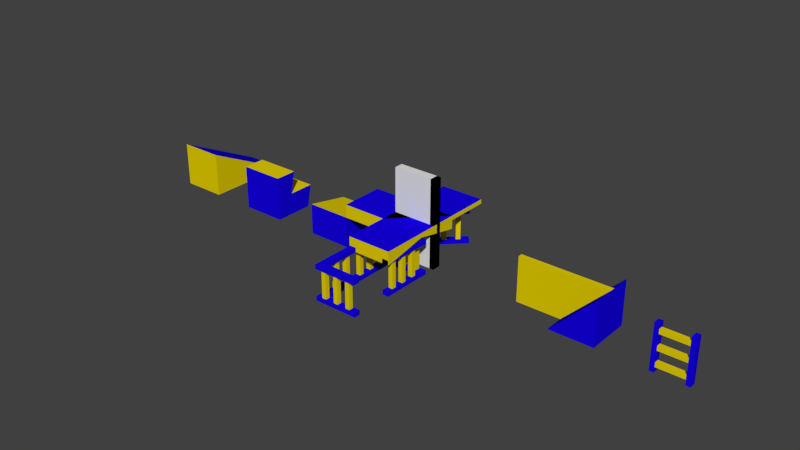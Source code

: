 # Source: SpaceShip.blend  (saved by Blender 2.78.5; exported with 4.5.12 LTS)
import bpy
from mathutils import Matrix  # noqa: F401  (used for matrix-valued properties, if any)

bpy.ops.wm.read_factory_settings(use_empty=True)
scene = bpy.context.scene
scene.name = 'Scene'

# ---- collections
col_collection_1 = bpy.data.collections.new('Collection 1'); scene.collection.children.link(col_collection_1)
col_collection_2 = bpy.data.collections.new('Collection 2'); scene.collection.children.link(col_collection_2)
col_collection_3 = bpy.data.collections.new('Collection 3'); scene.collection.children.link(col_collection_3)
col_collection_4 = bpy.data.collections.new('Collection 4'); scene.collection.children.link(col_collection_4)
col_collection_5 = bpy.data.collections.new('Collection 5'); scene.collection.children.link(col_collection_5)
col_collection_5.hide_render = True
col_collection_5.hide_viewport = True
col_collection_6 = bpy.data.collections.new('Collection 6'); scene.collection.children.link(col_collection_6)
col_collection_6.hide_render = True
col_collection_6.hide_viewport = True
col_collection_7 = bpy.data.collections.new('Collection 7'); scene.collection.children.link(col_collection_7)
col_collection_7.hide_render = True
col_collection_7.hide_viewport = True
col_collection_8 = bpy.data.collections.new('Collection 8'); scene.collection.children.link(col_collection_8)
col_collection_8.hide_render = True
col_collection_8.hide_viewport = True
col_collection_9 = bpy.data.collections.new('Collection 9'); scene.collection.children.link(col_collection_9)
col_collection_9.hide_render = True
col_collection_9.hide_viewport = True
col_collection_10 = bpy.data.collections.new('Collection 10'); scene.collection.children.link(col_collection_10)
col_collection_10.hide_render = True
col_collection_10.hide_viewport = True

# ---- materials (node trees are filled in below, after node groups)
mat_1 = bpy.data.materials.new('1')
mat_1.alpha_threshold = 0.0
mat_1.use_transparent_shadow = False
mat_1.diffuse_color = (0.00754, 0.0, 0.8, 1.0)
mat_1.roughness = 0.5
mat_1.line_color = (0.0, 0.0, 0.0, 1.0)
mat_2 = bpy.data.materials.new('2')
mat_2.alpha_threshold = 0.0
mat_2.use_transparent_shadow = False
mat_2.diffuse_color = (0.8, 0.6344, 0.0, 1.0)
mat_2.roughness = 0.5
mat_3 = bpy.data.materials.new('3')
mat_3.alpha_threshold = 0.0
mat_3.use_transparent_shadow = False
mat_3.diffuse_color = (0.8, 0.0, 0.5531, 1.0)
mat_3.roughness = 0.5

# ---- material node trees

# ---- world
world_world = bpy.data.worlds.new('World'); scene.world = world_world
world_world.color = (0.05088, 0.05088, 0.05088)
world_world.use_sun_shadow = False
world_world.sun_shadow_jitter_overblur = 0.0
world_world.cycles.sampling_method = 'MANUAL'

# ---- meshes
me_cube_003 = bpy.data.meshes.new('Cube.003')
me_cube_003.from_pydata([(0.5, 0.5, 0.4), (0.5, 0.5, 0.5), (0.5, -0.5, 0.2), (0.5, -0.5, 0.5), (-0.5, 0.5, 0.4), (-0.5, 0.5, 0.5), (-0.5, -0.5, 0.4), (-0.5, -0.5, 0.5)], [], [(0, 1, 3, 2), (2, 3, 7, 6), (6, 7, 5, 4), (4, 5, 1, 0), (2, 6, 4, 0), (7, 3, 1, 5)])
me_cube_003.polygons.foreach_set('material_index', [1, 1, 1, 1, 0, 0])
_uv = me_cube_003.uv_layers.new(name='UVMap')
_uv.uv.foreach_set('vector', [0.6033, 0.9961, 0.7035, 0.9961, 0.7035, 0.0, 0.4027, 0.0, 0.7025, 0.0, 1.0, 2.384e-07, 1.0, 1.0, 0.9008, 1.0, 0.1008, 1.0, 0.0, 1.0, 0.0, -7.451e-09, 0.1008, -7.451e-09, 0.2057, 1.0, 0.1065, 1.0, 0.1065, 5.96e-08, 0.404, 0.0, 0.0, 0.0, 0.0, 1.0, 1.0, 1.0, 1.0, 0.0, 0.0, 1.0, 0.0, 0.0, 1.0, 0.0, 1.0, 1.0])
me_cube_003.materials.append(mat_1)
me_cube_003.materials.append(mat_2)
me_cube_003.use_remesh_preserve_volume = False
me_cube_003.use_remesh_preserve_attributes = False
me_cube_003.use_mirror_vertex_groups = False
me_cube_003.update()
me_cube_034 = bpy.data.meshes.new('Cube.034')
me_cube_034.from_pydata([(-0.5, -0.5, 0.4), (-0.5, -0.5, 0.5), (-0.5, 0.5, 0.4), (-0.5, 0.5, 0.5), (0.5, -0.5, 0.4), (0.5, -0.5, 0.5), (0.5, 0.5, 0.4), (0.5, 0.5, 0.5)], [], [(0, 1, 3, 2), (2, 3, 7, 6), (6, 7, 5, 4), (4, 5, 1, 0), (2, 6, 4, 0), (7, 3, 1, 5)])
me_cube_034.polygons.foreach_set('material_index', [1, 1, 1, 1, 0, 0])
_uv = me_cube_034.uv_layers.new(name='UVMap')
_uv.uv.foreach_set('vector', [0.3771, 1.0, 0.4772, 1.0, 0.4772, 4.191e-09, 0.3771, 4.191e-09, 0.698, 1.062e-07, 0.7981, 1.36e-07, 0.7981, 1.0, 0.698, 1.0, 0.2039, 0.0, 0.304, 0.0, 0.304, 1.0, 0.2039, 1.0, 0.5779, 1.0, 0.678, 1.0, 0.678, 2.98e-08, 0.5779, 0.0, 1.0, 1.0, 1.0, 1.9e-07, 0.0, 0.0, 0.0, 1.0, 1.0, 1.9e-07, 1.0, 1.0, 0.0, 1.0, 0.0, 0.0])
me_cube_034.materials.append(mat_1)
me_cube_034.materials.append(mat_2)
me_cube_034.use_remesh_preserve_volume = False
me_cube_034.use_remesh_preserve_attributes = False
me_cube_034.use_mirror_vertex_groups = False
me_cube_034.update()
me_cube_030 = bpy.data.meshes.new('Cube.030')
me_cube_030.from_pydata([(-0.5, -0.5, 0.4), (-0.5, -0.5, 0.5), (-0.5, 0.5, 0.4), (-0.5, 0.5, 0.5), (0.5, 0.5, 0.4), (0.5, 0.5, 0.5)], [], [(0, 1, 3, 2), (2, 3, 5, 4), (2, 4, 0), (3, 1, 5), (0, 4, 5, 1)])
me_cube_030.polygons.foreach_set('material_index', [1, 1, 0, 0, 1])
_uv = me_cube_030.uv_layers.new(name='UVMap')
_uv.uv.foreach_set('vector', [0.006477, 0.2843, 0.006477, 0.3836, 1.0, 0.3836, 1.0, 0.2843, 0.0, 0.7205, 0.0, 0.8214, 1.0, 0.8214, 1.0, 0.7205, 0.0, 1.0, 1.0, 1.0, 0.0, 0.0, 0.0, 1.0, 0.0, 0.0, 1.0, 1.0, 0.009451, 0.5266, 1.0, 0.5266, 1.0, 0.6256, 0.009451, 0.6256])
me_cube_030.materials.append(mat_1)
me_cube_030.materials.append(mat_2)
me_cube_030.use_remesh_preserve_volume = False
me_cube_030.use_remesh_preserve_attributes = False
me_cube_030.use_mirror_vertex_groups = False
me_cube_030.update()
me_cube_025 = bpy.data.meshes.new('Cube.025')
me_cube_025.from_pydata([(0.5, -0.5, 0.2), (0.5, -0.5, 0.5), (-0.5, -0.5, 0.2), (-0.5, -0.5, 0.5), (0.5, 0.5, 0.4), (0.5, 0.5, 0.5), (-0.5, 0.5, 0.4), (-0.5, 0.5, 0.5)], [], [(0, 1, 3, 2), (2, 3, 7, 6), (6, 7, 5, 4), (4, 5, 1, 0), (2, 6, 4, 0), (7, 3, 1, 5)])
me_cube_025.polygons.foreach_set('material_index', [1, 1, 1, 1, 0, 0])
_uv = me_cube_025.uv_layers.new(name='UVMap')
_uv.uv.foreach_set('vector', [1.0, 0.0, 0.6975, 0.0, 0.6975, 1.0, 1.0, 1.0, 0.09085, 0.0, 0.3884, 2.384e-07, 0.3884, 1.0, 0.2892, 1.0, 0.1008, 1.0, 0.0, 1.0, 0.0, -7.451e-09, 0.1008, -7.451e-09, 0.4852, 1.0, 0.3861, 1.0, 0.3861, 5.96e-08, 0.6836, 0.0, 0.0, 1.0, 1.0, 1.0, 1.0, 0.0, 0.0, 0.0, 1.0, 1.0, 0.0, 1.0, 0.0, 0.0, 1.0, 0.0])
me_cube_025.materials.append(mat_1)
me_cube_025.materials.append(mat_2)
me_cube_025.use_remesh_preserve_volume = False
me_cube_025.use_remesh_preserve_attributes = False
me_cube_025.use_mirror_vertex_groups = False
me_cube_025.update()
me_cube_006 = bpy.data.meshes.new('Cube.006')
me_cube_006.from_pydata([(0.5, -0.5, 0.2), (0.5, -0.5, 0.5), (-0.5, -0.5, 0.2), (-0.5, -0.5, 0.5), (0.5, 0.5, 0.4), (0.5, 0.5, 0.5), (-0.5, 0.5, 0.2), (-0.5, 0.5, 0.5)], [], [(0, 1, 3, 2), (2, 3, 7, 6), (6, 7, 5, 4), (4, 5, 1, 0), (2, 6, 4, 0), (7, 3, 1, 5)])
me_cube_006.polygons.foreach_set('material_index', [1, 1, 1, 1, 0, 0])
_uv = me_cube_006.uv_layers.new(name='UVMap')
_uv.uv.foreach_set('vector', [1.658e-07, 0.4403, 1.658e-07, 0.7408, 1.0, 0.7408, 1.0, 0.4403, 0.00782, 0.239, 0.00782, 0.5366, 1.0, 0.5366, 1.0, 0.239, 1.0, 0.0, 1.0, 0.3005, 0.0, 0.3005, 0.0, 0.2004, 0.9941, 0.8784, 0.9941, 0.9776, 0.001941, 0.9776, 0.001941, 0.6799, -5.96e-08, 0.0, 0.0, 1.0, 1.0, 1.0, 1.0, -5.96e-08, 0.0, 1.0, -5.96e-08, 0.0, 1.0, -5.96e-08, 1.0, 1.0])
me_cube_006.materials.append(mat_1)
me_cube_006.materials.append(mat_2)
me_cube_006.use_remesh_preserve_volume = False
me_cube_006.use_remesh_preserve_attributes = False
me_cube_006.use_mirror_vertex_groups = False
me_cube_006.update()
me_cube = bpy.data.meshes.new('Cube')
me_cube.from_pydata([(0.5, 0.5, -0.5), (0.5, -0.5, -0.5), (-0.5, -0.5, -0.5), (-0.5, 0.5, -0.5), (0.5, 0.5, 0.5), (0.5, -0.5, 0.5), (-0.5, -0.5, 0.5), (-0.5, 0.5, 0.5)], [], [(0, 1, 2, 3), (4, 7, 6, 5), (0, 4, 5, 1), (1, 5, 6, 2), (2, 6, 7, 3), (4, 0, 3, 7)])
me_cube.materials.append(mat_1)
me_cube.use_remesh_preserve_volume = False
me_cube.use_remesh_preserve_attributes = False
me_cube.use_mirror_vertex_groups = False
me_cube.update()
me_cube_002 = bpy.data.meshes.new('Cube.002')
me_cube_002.from_pydata([(-0.34, -0.34, 0.2), (-0.34, -0.34, 0.3), (0.5, -0.34, 0.2), (0.5, -0.34, 0.3), (-0.34, -0.49, 0.2), (-0.34, -0.49, 0.3), (0.5, -0.49, 0.2), (0.5, -0.49, 0.3), (-0.49, -0.34, -0.5), (-0.49, -0.34, -0.4), (0.5, -0.34, -0.5), (0.5, -0.34, -0.4), (-0.49, -0.49, -0.5), (-0.49, -0.49, -0.4), (0.5, -0.49, -0.5), (0.5, -0.49, -0.4), (-0.35, -0.47, 0.21), (-0.35, -0.37, 0.21), (-0.25, -0.47, 0.21), (-0.25, -0.37, 0.21), (-0.35, -0.47, -0.41), (-0.35, -0.37, -0.41), (-0.25, -0.47, -0.41), (-0.25, -0.37, -0.41), (0.25, -0.47, 0.21), (0.25, -0.37, 0.21), (0.35, -0.47, 0.21), (0.35, -0.37, 0.21), (0.25, -0.47, -0.41), (0.25, -0.37, -0.41), (0.35, -0.47, -0.41), (0.35, -0.37, -0.41), (-0.05, -0.47, 0.21), (-0.05, -0.37, 0.21), (0.05, -0.47, 0.21), (0.05, -0.37, 0.21), (-0.05, -0.47, -0.41), (-0.05, -0.37, -0.41), (0.05, -0.47, -0.41), (0.05, -0.37, -0.41), (-0.34, 0.5, 0.2), (-0.34, 0.5, 0.3), (-0.34, -0.49, 0.2), (-0.34, -0.49, 0.3), (-0.49, 0.5, 0.2), (-0.49, 0.5, 0.3), (-0.49, -0.49, 0.2), (-0.49, -0.49, 0.3), (-0.34, 0.5, -0.5), (-0.34, 0.5, -0.4), (-0.34, -0.34, -0.5), (-0.34, -0.34, -0.4), (-0.49, 0.5, -0.5), (-0.49, 0.5, -0.4), (-0.49, -0.34, -0.5), (-0.49, -0.34, -0.4), (-0.47, 0.3501, 0.21), (-0.37, 0.3501, 0.21), (-0.47, 0.2501, 0.21), (-0.37, 0.2501, 0.21), (-0.47, 0.3501, -0.41), (-0.37, 0.3501, -0.41), (-0.47, 0.2501, -0.41), (-0.37, 0.2501, -0.41), (-0.47, -0.2499, 0.21), (-0.37, -0.2499, 0.21), (-0.47, -0.3499, 0.21), (-0.37, -0.3499, 0.21), (-0.47, -0.2499, -0.41), (-0.37, -0.2499, -0.41), (-0.47, -0.3499, -0.41), (-0.37, -0.3499, -0.41), (-0.47, 0.05007, 0.21), (-0.37, 0.05007, 0.21), (-0.47, -0.04993, 0.21), (-0.37, -0.04993, 0.21), (-0.47, 0.05007, -0.41), (-0.37, 0.05007, -0.41), (-0.47, -0.04993, -0.41), (-0.37, -0.04993, -0.41)], [], [(0, 1, 3, 2), (2, 3, 7, 6), (6, 7, 5, 4), (4, 5, 1, 0), (2, 6, 4, 0), (7, 3, 1, 5), (8, 9, 11, 10), (10, 11, 15, 14), (14, 15, 13, 12), (12, 13, 9, 8), (10, 14, 12, 8), (15, 11, 9, 13), (18, 16, 20, 22), (19, 18, 22, 23), (17, 19, 23, 21), (16, 17, 21, 20), (26, 24, 28, 30), (27, 26, 30, 31), (25, 27, 31, 29), (24, 25, 29, 28), (34, 32, 36, 38), (35, 34, 38, 39), (33, 35, 39, 37), (32, 33, 37, 36), (40, 41, 43, 42), (42, 43, 47, 46), (46, 47, 45, 44), (44, 45, 41, 40), (42, 46, 44, 40), (47, 43, 41, 45), (48, 49, 51, 50), (50, 51, 55, 54), (54, 55, 53, 52), (52, 53, 49, 48), (50, 54, 52, 48), (55, 51, 49, 53), (58, 56, 60, 62), (59, 58, 62, 63), (57, 59, 63, 61), (56, 57, 61, 60), (66, 64, 68, 70), (67, 66, 70, 71), (65, 67, 71, 69), (64, 65, 69, 68), (74, 72, 76, 78), (75, 74, 78, 79), (73, 75, 79, 77), (72, 73, 77, 76)])
me_cube_002.polygons.foreach_set('material_index', [0, 0, 0, 0, 0, 0, 0, 0, 0, 0, 0, 0, 1, 1, 1, 1, 1, 1, 1, 1, 1, 1, 1, 1, 0, 0, 0, 0, 0, 0, 0, 0, 0, 0, 0, 0, 1, 1, 1, 1, 1, 1, 1, 1, 1, 1, 1, 1])
_uv = me_cube_002.uv_layers.new(name='UVMap')
_uv.uv.foreach_set('vector', [0.5111, 0.08345, 0.5944, 0.08345, 0.5944, 0.9167, 0.5111, 0.9167, 0.5111, 0.9167, 0.5111, 1.0, 0.3861, 1.0, 0.3861, 0.9167, 0.8027, 0.9167, 0.7194, 0.9167, 0.7194, 0.08345, 0.8027, 0.08345, 0.3861, 0.08345, 0.3861, 0.0001293, 0.5111, 0.0001291, 0.5111, 0.08345, 0.5111, 0.9167, 0.3861, 0.9167, 0.3861, 0.08345, 0.5111, 0.08345, 0.7194, 0.9167, 0.5944, 0.9167, 0.5944, 0.08345, 0.7194, 0.08345, 0.5111, 0.08345, 0.5944, 0.08345, 0.5944, 0.9167, 0.5111, 0.9167, 0.5111, 0.9167, 0.5111, 1.0, 0.3861, 1.0, 0.3861, 0.9167, 0.8027, 0.9167, 0.7194, 0.9167, 0.7194, 0.08345, 0.8027, 0.08345, 0.3861, 0.08345, 0.3861, 0.0001292, 0.5111, 0.0001291, 0.5111, 0.08345, 0.5111, 0.9167, 0.3861, 0.9167, 0.3861, 0.08345, 0.5111, 0.08345, 0.7194, 0.9167, 0.5944, 0.9167, 0.5944, 0.08345, 0.7194, 0.08345, 0.0, 0.1563, 0.0, 1.192e-07, 1.0, -1.192e-07, 1.0, 0.1562, 0.0, 0.3125, 0.0, 0.1563, 1.0, 0.1562, 1.0, 0.3125, 0.0, 0.4688, 0.0, 0.3125, 1.0, 0.3125, 1.0, 0.4687, 2.98e-07, 0.625, 0.0, 0.4688, 1.0, 0.4687, 0.9998, 0.625, 0.0, 0.1563, 0.0, 1.192e-07, 1.0, -1.192e-07, 1.0, 0.1562, 0.0, 0.3125, 0.0, 0.1563, 1.0, 0.1562, 1.0, 0.3125, 0.0, 0.4688, 0.0, 0.3125, 1.0, 0.3125, 1.0, 0.4687, 2.98e-07, 0.625, 0.0, 0.4688, 1.0, 0.4687, 0.9998, 0.625, 0.0, 0.1563, 0.0, 1.192e-07, 1.0, -1.192e-07, 1.0, 0.1562, 0.0, 0.3125, 0.0, 0.1563, 1.0, 0.1562, 1.0, 0.3125, 0.0, 0.4688, 0.0, 0.3125, 1.0, 0.3125, 1.0, 0.4687, 2.98e-07, 0.625, 0.0, 0.4688, 1.0, 0.4687, 0.9998, 0.625, 0.5111, 0.08345, 0.5944, 0.08345, 0.5944, 0.9167, 0.5111, 0.9167, 0.5111, 0.9167, 0.5111, 1.0, 0.3861, 1.0, 0.3861, 0.9167, 0.8027, 0.9167, 0.7194, 0.9167, 0.7194, 0.08345, 0.8027, 0.08345, 0.3861, 0.08345, 0.3861, 0.0001293, 0.5111, 0.0001291, 0.5111, 0.08345, 0.5111, 0.9167, 0.3861, 0.9167, 0.3861, 0.08345, 0.5111, 0.08345, 0.7194, 0.9167, 0.5944, 0.9167, 0.5944, 0.08345, 0.7194, 0.08345, 0.5111, 0.08345, 0.5944, 0.08345, 0.5944, 0.9167, 0.5111, 0.9167, 0.5111, 0.9167, 0.5111, 1.0, 0.3861, 1.0, 0.3861, 0.9167, 0.8027, 0.9167, 0.7194, 0.9167, 0.7194, 0.08345, 0.8027, 0.08345, 0.3861, 0.08345, 0.3861, 0.0001292, 0.5111, 0.0001291, 0.5111, 0.08345, 0.5111, 0.9167, 0.3861, 0.9167, 0.3861, 0.08345, 0.5111, 0.08345, 0.7194, 0.9167, 0.5944, 0.9167, 0.5944, 0.08345, 0.7194, 0.08345, 0.0, 0.1563, 0.0, 1.192e-07, 1.0, -1.192e-07, 1.0, 0.1562, 0.0, 0.3125, 0.0, 0.1563, 1.0, 0.1562, 1.0, 0.3125, 0.0, 0.4688, 0.0, 0.3125, 1.0, 0.3125, 1.0, 0.4687, 2.98e-07, 0.625, 0.0, 0.4688, 1.0, 0.4687, 0.9998, 0.625, 0.0, 0.1563, 0.0, 1.192e-07, 1.0, -1.192e-07, 1.0, 0.1562, 0.0, 0.3125, 0.0, 0.1563, 1.0, 0.1562, 1.0, 0.3125, 0.0, 0.4688, 0.0, 0.3125, 1.0, 0.3125, 1.0, 0.4687, 2.98e-07, 0.625, 0.0, 0.4688, 1.0, 0.4687, 0.9998, 0.625, 0.0, 0.1563, 0.0, 1.192e-07, 1.0, -1.192e-07, 1.0, 0.1562, 0.0, 0.3125, 0.0, 0.1563, 1.0, 0.1562, 1.0, 0.3125, 0.0, 0.4688, 0.0, 0.3125, 1.0, 0.3125, 1.0, 0.4687, 2.98e-07, 0.625, 0.0, 0.4688, 1.0, 0.4687, 0.9998, 0.625])
me_cube_002.materials.append(mat_1)
me_cube_002.materials.append(mat_2)
me_cube_002.use_remesh_preserve_volume = False
me_cube_002.use_remesh_preserve_attributes = False
me_cube_002.use_mirror_vertex_groups = False
me_cube_002.update()
me_cube_036 = bpy.data.meshes.new('Cube.036')
me_cube_036.from_pydata([(-0.34, 0.5, 0.2), (-0.34, 0.5, 0.3), (-0.34, -0.5, 0.2), (-0.34, -0.5, 0.3), (-0.49, 0.5, 0.2), (-0.49, 0.5, 0.3), (-0.49, -0.5, 0.2), (-0.49, -0.5, 0.3), (-0.34, 0.5, -0.5), (-0.34, 0.5, -0.4), (-0.34, -0.5, -0.5), (-0.34, -0.5, -0.4), (-0.49, 0.5, -0.5), (-0.49, 0.5, -0.4), (-0.49, -0.5, -0.5), (-0.49, -0.5, -0.4), (-0.47, 0.35, 0.21), (-0.37, 0.35, 0.21), (-0.47, 0.25, 0.21), (-0.37, 0.25, 0.21), (-0.47, 0.35, -0.41), (-0.37, 0.35, -0.41), (-0.47, 0.25, -0.41), (-0.37, 0.25, -0.41), (-0.47, -0.25, 0.21), (-0.37, -0.25, 0.21), (-0.47, -0.35, 0.21), (-0.37, -0.35, 0.21), (-0.47, -0.25, -0.41), (-0.37, -0.25, -0.41), (-0.47, -0.35, -0.41), (-0.37, -0.35, -0.41), (-0.47, 0.05, 0.21), (-0.37, 0.05, 0.21), (-0.47, -0.05, 0.21), (-0.37, -0.05, 0.21), (-0.47, 0.05, -0.41), (-0.37, 0.05, -0.41), (-0.47, -0.05, -0.41), (-0.37, -0.05, -0.41), (0.34, -0.5, 0.2), (0.34, -0.5, 0.3), (0.34, 0.5, 0.2), (0.34, 0.5, 0.3), (0.49, -0.5, 0.2), (0.49, -0.5, 0.3), (0.49, 0.5, 0.2), (0.49, 0.5, 0.3), (0.34, -0.5, -0.5), (0.34, -0.5, -0.4), (0.34, 0.5, -0.5), (0.34, 0.5, -0.4), (0.49, -0.5, -0.5), (0.49, -0.5, -0.4), (0.49, 0.5, -0.5), (0.49, 0.5, -0.4), (0.47, -0.35, 0.21), (0.37, -0.35, 0.21), (0.47, -0.25, 0.21), (0.37, -0.25, 0.21), (0.47, -0.35, -0.41), (0.37, -0.35, -0.41), (0.47, -0.25, -0.41), (0.37, -0.25, -0.41), (0.47, 0.25, 0.21), (0.37, 0.25, 0.21), (0.47, 0.35, 0.21), (0.37, 0.35, 0.21), (0.47, 0.25, -0.41), (0.37, 0.25, -0.41), (0.47, 0.35, -0.41), (0.37, 0.35, -0.41), (0.47, -0.05, 0.21), (0.37, -0.05, 0.21), (0.47, 0.05, 0.21), (0.37, 0.05, 0.21), (0.47, -0.05, -0.41), (0.37, -0.05, -0.41), (0.47, 0.05, -0.41), (0.37, 0.05, -0.41)], [], [(0, 1, 3, 2), (2, 3, 7, 6), (6, 7, 5, 4), (4, 5, 1, 0), (2, 6, 4, 0), (7, 3, 1, 5), (8, 9, 11, 10), (10, 11, 15, 14), (14, 15, 13, 12), (12, 13, 9, 8), (10, 14, 12, 8), (15, 11, 9, 13), (18, 16, 20, 22), (19, 18, 22, 23), (17, 19, 23, 21), (16, 17, 21, 20), (26, 24, 28, 30), (27, 26, 30, 31), (25, 27, 31, 29), (24, 25, 29, 28), (34, 32, 36, 38), (35, 34, 38, 39), (33, 35, 39, 37), (32, 33, 37, 36), (40, 41, 43, 42), (42, 43, 47, 46), (46, 47, 45, 44), (44, 45, 41, 40), (42, 46, 44, 40), (47, 43, 41, 45), (48, 49, 51, 50), (50, 51, 55, 54), (54, 55, 53, 52), (52, 53, 49, 48), (50, 54, 52, 48), (55, 51, 49, 53), (58, 56, 60, 62), (59, 58, 62, 63), (57, 59, 63, 61), (56, 57, 61, 60), (66, 64, 68, 70), (67, 66, 70, 71), (65, 67, 71, 69), (64, 65, 69, 68), (74, 72, 76, 78), (75, 74, 78, 79), (73, 75, 79, 77), (72, 73, 77, 76)])
me_cube_036.polygons.foreach_set('material_index', [0, 0, 0, 0, 0, 0, 0, 0, 0, 0, 0, 0, 1, 1, 1, 1, 1, 1, 1, 1, 1, 1, 1, 1, 0, 0, 0, 0, 0, 0, 0, 0, 0, 0, 0, 0, 1, 1, 1, 1, 1, 1, 1, 1, 1, 1, 1, 1])
_uv = me_cube_036.uv_layers.new(name='UVMap')
_uv.uv.foreach_set('vector', [0.5111, 0.08345, 0.5944, 0.08345, 0.5944, 0.9167, 0.5111, 0.9167, 0.5111, 0.9167, 0.5111, 1.0, 0.3861, 1.0, 0.3861, 0.9167, 0.8027, 0.9167, 0.7194, 0.9167, 0.7194, 0.08345, 0.8027, 0.08345, 0.3861, 0.08345, 0.3861, 0.0001293, 0.5111, 0.0001291, 0.5111, 0.08345, 0.5111, 0.9167, 0.3861, 0.9167, 0.3861, 0.08345, 0.5111, 0.08345, 0.7194, 0.9167, 0.5944, 0.9167, 0.5944, 0.08345, 0.7194, 0.08345, 0.5111, 0.08345, 0.5944, 0.08345, 0.5944, 0.9167, 0.5111, 0.9167, 0.5111, 0.9167, 0.5111, 1.0, 0.3861, 1.0, 0.3861, 0.9167, 0.8027, 0.9167, 0.7194, 0.9167, 0.7194, 0.08345, 0.8027, 0.08345, 0.3861, 0.08345, 0.3861, 0.0001292, 0.5111, 0.0001291, 0.5111, 0.08345, 0.5111, 0.9167, 0.3861, 0.9167, 0.3861, 0.08345, 0.5111, 0.08345, 0.7194, 0.9167, 0.5944, 0.9167, 0.5944, 0.08345, 0.7194, 0.08345, 0.0, 0.1563, 0.0, 1.192e-07, 1.0, -1.192e-07, 1.0, 0.1562, 0.0, 0.3125, 0.0, 0.1563, 1.0, 0.1562, 1.0, 0.3125, 0.0, 0.4688, 0.0, 0.3125, 1.0, 0.3125, 1.0, 0.4687, 2.98e-07, 0.625, 0.0, 0.4688, 1.0, 0.4687, 0.9998, 0.625, 0.0, 0.1563, 0.0, 1.192e-07, 1.0, -1.192e-07, 1.0, 0.1562, 0.0, 0.3125, 0.0, 0.1563, 1.0, 0.1562, 1.0, 0.3125, 0.0, 0.4688, 0.0, 0.3125, 1.0, 0.3125, 1.0, 0.4687, 2.98e-07, 0.625, 0.0, 0.4688, 1.0, 0.4687, 0.9998, 0.625, 0.0, 0.1563, 0.0, 1.192e-07, 1.0, -1.192e-07, 1.0, 0.1562, 0.0, 0.3125, 0.0, 0.1563, 1.0, 0.1562, 1.0, 0.3125, 0.0, 0.4688, 0.0, 0.3125, 1.0, 0.3125, 1.0, 0.4687, 2.98e-07, 0.625, 0.0, 0.4688, 1.0, 0.4687, 0.9998, 0.625, 0.5111, 0.08345, 0.5944, 0.08345, 0.5944, 0.9167, 0.5111, 0.9167, 0.5111, 0.9167, 0.5111, 1.0, 0.3861, 1.0, 0.3861, 0.9167, 0.8027, 0.9167, 0.7194, 0.9167, 0.7194, 0.08345, 0.8027, 0.08345, 0.3861, 0.08345, 0.3861, 0.0001293, 0.5111, 0.0001291, 0.5111, 0.08345, 0.5111, 0.9167, 0.3861, 0.9167, 0.3861, 0.08345, 0.5111, 0.08345, 0.7194, 0.9167, 0.5944, 0.9167, 0.5944, 0.08345, 0.7194, 0.08345, 0.5111, 0.08345, 0.5944, 0.08345, 0.5944, 0.9167, 0.5111, 0.9167, 0.5111, 0.9167, 0.5111, 1.0, 0.3861, 1.0, 0.3861, 0.9167, 0.8027, 0.9167, 0.7194, 0.9167, 0.7194, 0.08345, 0.8027, 0.08345, 0.3861, 0.08345, 0.3861, 0.0001292, 0.5111, 0.0001291, 0.5111, 0.08345, 0.5111, 0.9167, 0.3861, 0.9167, 0.3861, 0.08345, 0.5111, 0.08345, 0.7194, 0.9167, 0.5944, 0.9167, 0.5944, 0.08345, 0.7194, 0.08345, 0.0, 0.1563, 0.0, 1.192e-07, 1.0, -1.192e-07, 1.0, 0.1562, 0.0, 0.3125, 0.0, 0.1563, 1.0, 0.1562, 1.0, 0.3125, 0.0, 0.4688, 0.0, 0.3125, 1.0, 0.3125, 1.0, 0.4687, 2.98e-07, 0.625, 0.0, 0.4688, 1.0, 0.4687, 0.9998, 0.625, 0.0, 0.1563, 0.0, 1.192e-07, 1.0, -1.192e-07, 1.0, 0.1562, 0.0, 0.3125, 0.0, 0.1563, 1.0, 0.1562, 1.0, 0.3125, 0.0, 0.4688, 0.0, 0.3125, 1.0, 0.3125, 1.0, 0.4687, 2.98e-07, 0.625, 0.0, 0.4688, 1.0, 0.4687, 0.9998, 0.625, 0.0, 0.1563, 0.0, 1.192e-07, 1.0, -1.192e-07, 1.0, 0.1562, 0.0, 0.3125, 0.0, 0.1563, 1.0, 0.1562, 1.0, 0.3125, 0.0, 0.4688, 0.0, 0.3125, 1.0, 0.3125, 1.0, 0.4687, 2.98e-07, 0.625, 0.0, 0.4688, 1.0, 0.4687, 0.9998, 0.625])
me_cube_036.materials.append(mat_1)
me_cube_036.materials.append(mat_2)
me_cube_036.use_remesh_preserve_volume = False
me_cube_036.use_remesh_preserve_attributes = False
me_cube_036.use_mirror_vertex_groups = False
me_cube_036.update()
me_cube_018 = bpy.data.meshes.new('Cube.018')
me_cube_018.from_pydata([(-0.16, -0.54, 0.2), (-0.16, -0.54, 0.3), (-0.16, 0.54, 0.2), (-0.16, 0.54, 0.3), (-0.01, -0.54, 0.2), (-0.01, -0.54, 0.3), (-0.01, 0.54, 0.2), (-0.01, 0.54, 0.3), (-0.16, -0.54, -0.5), (-0.16, -0.54, -0.4), (-0.16, 0.54, -0.5), (-0.16, 0.54, -0.4), (-0.01, -0.54, -0.5), (-0.01, -0.54, -0.4), (-0.01, 0.54, -0.5), (-0.01, 0.54, -0.4), (-0.03, -0.35, 0.21), (-0.13, -0.35, 0.21), (-0.03, -0.25, 0.21), (-0.13, -0.25, 0.21), (-0.03, -0.35, -0.41), (-0.13, -0.35, -0.41), (-0.03, -0.25, -0.41), (-0.13, -0.25, -0.41), (-0.03, 0.25, 0.21), (-0.13, 0.25, 0.21), (-0.03, 0.35, 0.21), (-0.13, 0.35, 0.21), (-0.03, 0.25, -0.41), (-0.13, 0.25, -0.41), (-0.03, 0.35, -0.41), (-0.13, 0.35, -0.41), (-0.03, -0.05, 0.21), (-0.13, -0.05, 0.21), (-0.03, 0.05, 0.21), (-0.13, 0.05, 0.21), (-0.03, -0.05, -0.41), (-0.13, -0.05, -0.41), (-0.03, 0.05, -0.41), (-0.13, 0.05, -0.41)], [], [(0, 1, 3, 2), (2, 3, 7, 6), (6, 7, 5, 4), (4, 5, 1, 0), (2, 6, 4, 0), (7, 3, 1, 5), (8, 9, 11, 10), (10, 11, 15, 14), (14, 15, 13, 12), (12, 13, 9, 8), (10, 14, 12, 8), (15, 11, 9, 13), (18, 16, 20, 22), (19, 18, 22, 23), (17, 19, 23, 21), (16, 17, 21, 20), (26, 24, 28, 30), (27, 26, 30, 31), (25, 27, 31, 29), (24, 25, 29, 28), (34, 32, 36, 38), (35, 34, 38, 39), (33, 35, 39, 37), (32, 33, 37, 36)])
me_cube_018.polygons.foreach_set('material_index', [0, 0, 0, 0, 0, 0, 0, 0, 0, 0, 0, 0, 1, 1, 1, 1, 1, 1, 1, 1, 1, 1, 1, 1])
_uv = me_cube_018.uv_layers.new(name='UVMap')
_uv.uv.foreach_set('vector', [0.5188, 0.07836, 0.5969, 0.07836, 0.5969, 0.9219, 0.5188, 0.9219, 0.5188, 0.9219, 0.5188, 1.0, 0.4017, 1.0, 0.4017, 0.9219, 0.7922, 0.9219, 0.7141, 0.9219, 0.7141, 0.07836, 0.7922, 0.07836, 0.4017, 0.07836, 0.4017, 0.0002502, 0.5188, 0.0002502, 0.5188, 0.07836, 0.5188, 0.9219, 0.4017, 0.9219, 0.4017, 0.07836, 0.5188, 0.07836, 0.7141, 0.9219, 0.5969, 0.9219, 0.5969, 0.07836, 0.7141, 0.07836, 0.5187, 0.07823, 0.5968, 0.07823, 0.5968, 0.9218, 0.5187, 0.9218, 0.5187, 0.9218, 0.5187, 0.9999, 0.4016, 0.9999, 0.4016, 0.9218, 0.7921, 0.9218, 0.714, 0.9218, 0.714, 0.07823, 0.7921, 0.07823, 0.4016, 0.07823, 0.4016, 0.0001251, 0.5187, 0.0001251, 0.5187, 0.07823, 0.5187, 0.9218, 0.4016, 0.9218, 0.4016, 0.07823, 0.5187, 0.07823, 0.714, 0.9218, 0.5968, 0.9218, 0.5968, 0.07823, 0.714, 0.07823, 0.0, 0.1563, 0.0, 1.192e-07, 1.0, -1.192e-07, 1.0, 0.1562, 0.0, 0.3125, 0.0, 0.1563, 1.0, 0.1562, 1.0, 0.3125, 0.0, 0.4688, 0.0, 0.3125, 1.0, 0.3125, 1.0, 0.4687, 0.0001611, 0.625, 0.0, 0.4688, 1.0, 0.4687, 1.0, 0.625, 0.0, 0.1563, 0.0, 1.192e-07, 1.0, -1.192e-07, 1.0, 0.1562, 0.0, 0.3125, 0.0, 0.1563, 1.0, 0.1562, 1.0, 0.3125, 0.0, 0.4688, 0.0, 0.3125, 1.0, 0.3125, 1.0, 0.4687, 4.172e-07, 0.625, 0.0, 0.4688, 1.0, 0.4687, 0.9998, 0.625, 0.0, 0.1563, 0.0, 1.192e-07, 1.0, -1.192e-07, 1.0, 0.1562, 0.0, 0.3125, 0.0, 0.1563, 1.0, 0.1562, 1.0, 0.3125, 0.0, 0.4688, 0.0, 0.3125, 1.0, 0.3125, 1.0, 0.4687, 0.000161, 0.625, 0.0, 0.4688, 1.0, 0.4687, 1.0, 0.625])
me_cube_018.materials.append(mat_1)
me_cube_018.materials.append(mat_2)
me_cube_018.use_remesh_preserve_volume = False
me_cube_018.use_remesh_preserve_attributes = False
me_cube_018.use_mirror_vertex_groups = False
me_cube_018.update()
me_cube_017 = bpy.data.meshes.new('Cube.017')
me_cube_017.from_pydata([(-0.5, -0.34, 0.2), (-0.5, -0.34, 0.3), (0.5, -0.34, 0.2), (0.5, -0.34, 0.3), (-0.5, -0.49, 0.2), (-0.5, -0.49, 0.3), (0.5, -0.49, 0.2), (0.5, -0.49, 0.3), (-0.5, -0.34, -0.5), (-0.5, -0.34, -0.4), (0.5, -0.34, -0.5), (0.5, -0.34, -0.4), (-0.5, -0.49, -0.5), (-0.5, -0.49, -0.4), (0.5, -0.49, -0.5), (0.5, -0.49, -0.4), (-0.35, -0.47, 0.21), (-0.35, -0.37, 0.21), (-0.25, -0.47, 0.21), (-0.25, -0.37, 0.21), (-0.35, -0.47, -0.41), (-0.35, -0.37, -0.41), (-0.25, -0.47, -0.41), (-0.25, -0.37, -0.41), (0.25, -0.47, 0.21), (0.25, -0.37, 0.21), (0.35, -0.47, 0.21), (0.35, -0.37, 0.21), (0.25, -0.47, -0.41), (0.25, -0.37, -0.41), (0.35, -0.47, -0.41), (0.35, -0.37, -0.41), (-0.05, -0.47, 0.21), (-0.05, -0.37, 0.21), (0.05, -0.47, 0.21), (0.05, -0.37, 0.21), (-0.05, -0.47, -0.41), (-0.05, -0.37, -0.41), (0.05, -0.47, -0.41), (0.05, -0.37, -0.41)], [], [(0, 1, 3, 2), (2, 3, 7, 6), (6, 7, 5, 4), (4, 5, 1, 0), (2, 6, 4, 0), (7, 3, 1, 5), (8, 9, 11, 10), (10, 11, 15, 14), (14, 15, 13, 12), (12, 13, 9, 8), (10, 14, 12, 8), (15, 11, 9, 13), (18, 16, 20, 22), (19, 18, 22, 23), (17, 19, 23, 21), (16, 17, 21, 20), (26, 24, 28, 30), (27, 26, 30, 31), (25, 27, 31, 29), (24, 25, 29, 28), (34, 32, 36, 38), (35, 34, 38, 39), (33, 35, 39, 37), (32, 33, 37, 36)])
me_cube_017.polygons.foreach_set('material_index', [0, 0, 0, 0, 0, 0, 0, 0, 0, 0, 0, 0, 1, 1, 1, 1, 1, 1, 1, 1, 1, 1, 1, 1])
_uv = me_cube_017.uv_layers.new(name='UVMap')
_uv.uv.foreach_set('vector', [0.5111, 0.08345, 0.5944, 0.08345, 0.5944, 0.9167, 0.5111, 0.9167, 0.5111, 0.9167, 0.5111, 1.0, 0.3861, 1.0, 0.3861, 0.9167, 0.8027, 0.9167, 0.7194, 0.9167, 0.7194, 0.08345, 0.8027, 0.08345, 0.3861, 0.08345, 0.3861, 0.0001293, 0.5111, 0.0001291, 0.5111, 0.08345, 0.5111, 0.9167, 0.3861, 0.9167, 0.3861, 0.08345, 0.5111, 0.08345, 0.7194, 0.9167, 0.5944, 0.9167, 0.5944, 0.08345, 0.7194, 0.08345, 0.5111, 0.08345, 0.5944, 0.08345, 0.5944, 0.9167, 0.5111, 0.9167, 0.5111, 0.9167, 0.5111, 1.0, 0.3861, 1.0, 0.3861, 0.9167, 0.8027, 0.9167, 0.7194, 0.9167, 0.7194, 0.08345, 0.8027, 0.08345, 0.3861, 0.08345, 0.3861, 0.0001292, 0.5111, 0.0001291, 0.5111, 0.08345, 0.5111, 0.9167, 0.3861, 0.9167, 0.3861, 0.08345, 0.5111, 0.08345, 0.7194, 0.9167, 0.5944, 0.9167, 0.5944, 0.08345, 0.7194, 0.08345, 0.0, 0.1563, 0.0, 1.192e-07, 1.0, -1.192e-07, 1.0, 0.1562, 0.0, 0.3125, 0.0, 0.1563, 1.0, 0.1562, 1.0, 0.3125, 0.0, 0.4688, 0.0, 0.3125, 1.0, 0.3125, 1.0, 0.4687, 2.98e-07, 0.625, 0.0, 0.4688, 1.0, 0.4687, 0.9998, 0.625, 0.0, 0.1563, 0.0, 1.192e-07, 1.0, -1.192e-07, 1.0, 0.1562, 0.0, 0.3125, 0.0, 0.1563, 1.0, 0.1562, 1.0, 0.3125, 0.0, 0.4688, 0.0, 0.3125, 1.0, 0.3125, 1.0, 0.4687, 2.98e-07, 0.625, 0.0, 0.4688, 1.0, 0.4687, 0.9998, 0.625, 0.0, 0.1563, 0.0, 1.192e-07, 1.0, -1.192e-07, 1.0, 0.1562, 0.0, 0.3125, 0.0, 0.1563, 1.0, 0.1562, 1.0, 0.3125, 0.0, 0.4688, 0.0, 0.3125, 1.0, 0.3125, 1.0, 0.4687, 2.98e-07, 0.625, 0.0, 0.4688, 1.0, 0.4687, 0.9998, 0.625])
me_cube_017.materials.append(mat_1)
me_cube_017.materials.append(mat_2)
me_cube_017.use_remesh_preserve_volume = False
me_cube_017.use_remesh_preserve_attributes = False
me_cube_017.use_mirror_vertex_groups = False
me_cube_017.update()
me_cube_013 = bpy.data.meshes.new('Cube.013')
me_cube_013.from_pydata([(0.1, -0.4, -0.4), (0.1, -0.4, -0.5), (0.1, 0.4, -0.4), (0.1, 0.4, -0.5), (-0.1, -0.4, -0.4), (-0.1, -0.4, -0.5), (-0.1, 0.4, -0.4), (-0.1, 0.4, -0.5)], [], [(0, 1, 3, 2), (2, 3, 7, 6), (6, 7, 5, 4), (4, 5, 1, 0), (2, 6, 4, 0)])
_uv = me_cube_013.uv_layers.new(name='UVMap')
_uv.uv.foreach_set('vector', [0.09375, 0.09375, 0.09375, 0.0, 0.9062, 0.0, 0.9062, 0.09375, 0.9062, 0.09375, 1.0, 0.09375, 1.0, 0.3125, 0.9062, 0.3125, 0.9062, 0.3125, 0.9062, 0.4062, 0.09375, 0.4062, 0.09375, 0.3125, 0.09375, 0.3125, 0.0, 0.3125, 0.0, 0.09375, 0.09375, 0.09375, 0.9062, 0.09375, 0.9062, 0.3125, 0.09375, 0.3125, 0.09375, 0.09375])
me_cube_013.use_remesh_preserve_volume = False
me_cube_013.use_remesh_preserve_attributes = False
me_cube_013.use_mirror_vertex_groups = False
me_cube_013.update()
me_cube_010 = bpy.data.meshes.new('Cube.010')
me_cube_010.from_pydata([(0.3, -0.35, 0.5), (0.4, -0.35, 0.5), (0.3, -0.35, -0.5), (0.4, -0.35, -0.5), (0.3, -0.5, 0.5), (0.4, -0.5, 0.5), (0.3, -0.5, -0.5), (0.4, -0.5, -0.5), (-0.4, -0.35, 0.5), (-0.3, -0.35, 0.5), (-0.4, -0.35, -0.5), (-0.3, -0.35, -0.5), (-0.4, -0.5, 0.5), (-0.3, -0.5, 0.5), (-0.4, -0.5, -0.5), (-0.3, -0.5, -0.5), (0.31, -0.49, 0.39), (0.31, -0.39, 0.39), (0.31, -0.49, 0.29), (0.31, -0.39, 0.29), (-0.31, -0.49, 0.39), (-0.31, -0.39, 0.39), (-0.31, -0.49, 0.29), (-0.31, -0.39, 0.29), (0.31, -0.49, -0.29), (0.31, -0.39, -0.29), (0.31, -0.49, -0.39), (0.31, -0.39, -0.39), (-0.31, -0.49, -0.29), (-0.31, -0.39, -0.29), (-0.31, -0.49, -0.39), (-0.31, -0.39, -0.39), (0.31, -0.49, 0.05), (0.31, -0.39, 0.05), (0.31, -0.49, -0.05), (0.31, -0.39, -0.05), (-0.31, -0.49, 0.05), (-0.31, -0.39, 0.05), (-0.31, -0.49, -0.05), (-0.31, -0.39, -0.05)], [], [(0, 1, 3, 2), (2, 3, 7, 6), (6, 7, 5, 4), (4, 5, 1, 0), (2, 6, 4, 0), (7, 3, 1, 5), (8, 9, 11, 10), (10, 11, 15, 14), (14, 15, 13, 12), (12, 13, 9, 8), (10, 14, 12, 8), (15, 11, 9, 13), (18, 16, 20, 22), (19, 18, 22, 23), (17, 19, 23, 21), (16, 17, 21, 20), (26, 24, 28, 30), (27, 26, 30, 31), (25, 27, 31, 29), (24, 25, 29, 28), (34, 32, 36, 38), (35, 34, 38, 39), (33, 35, 39, 37), (32, 33, 37, 36)])
me_cube_010.polygons.foreach_set('material_index', [0, 0, 0, 0, 0, 0, 0, 0, 0, 0, 0, 0, 1, 1, 1, 1, 1, 1, 1, 1, 1, 1, 1, 1])
_uv = me_cube_010.uv_layers.new(name='UVMap')
_uv.uv.foreach_set('vector', [0.5111, 0.08345, 0.5944, 0.08345, 0.5944, 0.9167, 0.5111, 0.9167, 0.5111, 0.9167, 0.5111, 1.0, 0.3861, 1.0, 0.3861, 0.9167, 0.8027, 0.9167, 0.7194, 0.9167, 0.7194, 0.08345, 0.8027, 0.08345, 0.3861, 0.08345, 0.3861, 0.0001293, 0.5111, 0.0001291, 0.5111, 0.08345, 0.5111, 0.9167, 0.3861, 0.9167, 0.3861, 0.08345, 0.5111, 0.08345, 0.7194, 0.9167, 0.5944, 0.9167, 0.5944, 0.08345, 0.7194, 0.08345, 0.5111, 0.08345, 0.5944, 0.08345, 0.5944, 0.9167, 0.5111, 0.9167, 0.5111, 0.9167, 0.5111, 1.0, 0.3861, 1.0, 0.3861, 0.9167, 0.8027, 0.9167, 0.7194, 0.9167, 0.7194, 0.08345, 0.8027, 0.08345, 0.3861, 0.08345, 0.3861, 0.0001292, 0.5111, 0.0001291, 0.5111, 0.08345, 0.5111, 0.9167, 0.3861, 0.9167, 0.3861, 0.08345, 0.5111, 0.08345, 0.7194, 0.9167, 0.5944, 0.9167, 0.5944, 0.08345, 0.7194, 0.08345, 0.0, 0.1563, 0.0, 1.192e-07, 1.0, -1.192e-07, 1.0, 0.1562, 0.0, 0.3125, 0.0, 0.1563, 1.0, 0.1562, 1.0, 0.3125, 0.0, 0.4688, 0.0, 0.3125, 1.0, 0.3125, 1.0, 0.4687, 2.98e-07, 0.625, 0.0, 0.4688, 1.0, 0.4687, 0.9998, 0.625, 0.0, 0.1563, 0.0, 1.192e-07, 1.0, -1.192e-07, 1.0, 0.1562, 0.0, 0.3125, 0.0, 0.1563, 1.0, 0.1562, 1.0, 0.3125, 0.0, 0.4688, 0.0, 0.3125, 1.0, 0.3125, 1.0, 0.4687, 2.98e-07, 0.625, 0.0, 0.4688, 1.0, 0.4687, 0.9998, 0.625, 0.0, 0.1563, 0.0, 1.192e-07, 1.0, -1.192e-07, 1.0, 0.1562, 0.0, 0.3125, 0.0, 0.1563, 1.0, 0.1562, 1.0, 0.3125, 0.0, 0.4688, 0.0, 0.3125, 1.0, 0.3125, 1.0, 0.4687, 2.98e-07, 0.625, 0.0, 0.4688, 1.0, 0.4687, 0.9998, 0.625])
me_cube_010.materials.append(mat_1)
me_cube_010.materials.append(mat_2)
me_cube_010.use_remesh_preserve_volume = False
me_cube_010.use_remesh_preserve_attributes = False
me_cube_010.use_mirror_vertex_groups = False
me_cube_010.update()
me_cube_012 = bpy.data.meshes.new('Cube.012')
me_cube_012.from_pydata([(-0.5, -0.5, -0.5), (-0.5, -0.5, 0.5), (-0.5, 0.5, -0.5), (-0.5, 0.5, 0.0), (0.5, -0.5, -0.5), (0.5, -0.5, 0.5), (0.5, 0.5, -0.5), (0.5, 0.5, 0.0)], [], [(0, 1, 3, 2), (2, 3, 7, 6), (6, 7, 5, 4), (4, 5, 1, 0), (2, 6, 4, 0), (7, 3, 1, 5)])
me_cube_012.polygons.foreach_set('material_index', [1, 1, 1, 1, 1, 0])
_uv = me_cube_012.uv_layers.new(name='UVMap')
_uv.uv.foreach_set('vector', [0.9999, 0.9999, 9.998e-05, 0.9999, 0.5, 9.998e-05, 0.9999, 9.998e-05, 7.07e-05, 0.5, 7.07e-05, 7.082e-05, 0.9999, 7.07e-05, 0.9999, 0.5, 0.9999, 0.0001001, 0.9999, 0.5, 0.0001, 0.9999, 9.998e-05, 9.998e-05, 0.9999, 9.998e-05, 0.9999, 0.9999, 0.0001, 0.9999, 9.998e-05, 9.998e-05, 0.0001, 0.0001001, 0.9999, 9.998e-05, 0.9999, 0.9999, 9.998e-05, 0.9999, 1.0, 1.0, 0.0, 1.0, 0.0, 0.0, 1.0, 0.0])
me_cube_012.materials.append(mat_1)
me_cube_012.materials.append(mat_2)
me_cube_012.use_remesh_preserve_volume = False
me_cube_012.use_remesh_preserve_attributes = False
me_cube_012.use_mirror_vertex_groups = False
me_cube_012.update()
me_cube_011 = bpy.data.meshes.new('Cube.011')
me_cube_011.from_pydata([(-0.5, -0.5, -0.5), (-0.5, -0.5, 0.0), (-0.5, 0.5, -0.5), (0.5, -0.5, -0.5), (0.5, -0.5, 0.0), (0.5, 0.5, -0.5)], [], [(0, 1, 2), (5, 4, 3), (3, 4, 1, 0), (2, 5, 3, 0), (5, 2, 1, 4)])
me_cube_011.polygons.foreach_set('material_index', [1, 1, 1, 1, 0])
_uv = me_cube_011.uv_layers.new(name='UVMap')
_uv.uv.foreach_set('vector', [0.003868, 0.6465, 0.003851, 0.1396, 1.0, 0.6465, 0.9999, 7.07e-05, 7.073e-05, 0.5, 7.07e-05, 7.07e-05, 0.9999, 7.07e-05, 0.9999, 0.5, 7.07e-05, 0.5, 7.07e-05, 7.07e-05, 0.0001, 0.0001001, 0.9999, 9.998e-05, 0.9999, 0.9999, 9.998e-05, 0.9999, 1.0, 1.0, 0.0, 1.0, 0.0, 0.0, 1.0, 0.0])
me_cube_011.materials.append(mat_1)
me_cube_011.materials.append(mat_2)
me_cube_011.use_remesh_preserve_volume = False
me_cube_011.use_remesh_preserve_attributes = False
me_cube_011.use_mirror_vertex_groups = False
me_cube_011.update()
me_cube_009 = bpy.data.meshes.new('Cube.009')
me_cube_009.from_pydata([(-0.5, -0.5, -0.5), (-0.5, -0.5, 0.5), (-0.5, 0.4, -0.5), (0.5, -0.5, -0.5), (0.5, -0.5, 0.5), (0.5, 0.4, -0.5), (-0.5, 0.0, -0.5), (-0.5, 0.0, 0.5), (0.5, 0.0, -0.5), (0.5, 0.0, 0.5), (-0.5, -0.5, 0.0), (-0.5, 0.5, 0.0), (0.5, 0.5, 0.0), (0.5, -0.5, 0.0), (0.5, -0.1, 0.0), (-0.5, -0.1, 0.0)], [], [(7, 9, 14, 15), (14, 9, 4, 13), (13, 4, 1, 10), (6, 8, 3, 0), (9, 7, 1, 4), (2, 5, 8, 6), (14, 12, 11, 15), (10, 1, 7, 15), (0, 10, 15, 6), (5, 12, 14, 8), (3, 13, 10, 0), (8, 14, 13, 3), (2, 11, 12, 5), (6, 15, 11, 2)])
me_cube_009.polygons.foreach_set('material_index', [1, 0, 0, 0, 1, 0, 1, 0, 0, 0, 0, 0, 1, 0])
_uv = me_cube_009.uv_layers.new(name='UVMap')
_uv.uv.foreach_set('vector', [7.14e-05, 7.152e-05, 0.9999, 7.14e-05, 0.9999, 0.5099, 7.14e-05, 0.5099, 0.4, 0.5, 0.5, 0.9999, 9.998e-05, 0.9999, 9.998e-05, 0.5, 0.9999, 0.5, 0.9999, 0.9999, 0.0001, 0.9999, 9.998e-05, 0.5, 9.497e-05, 0.4, 0.9999, 0.4, 0.9999, 0.8999, 9.497e-05, 0.8999, 0.9999, 0.5, 7.07e-05, 0.5, 7.07e-05, 7.07e-05, 0.9999, 7.07e-05, 9.485e-05, 9.509e-05, 0.9999, 9.485e-05, 0.9999, 0.4, 9.497e-05, 0.4, 0.9999, 0.4001, 0.9999, 1.0, 7.745e-05, 1.0, 7.754e-05, 0.4001, 0.5, 0.9999, 0.0001001, 0.9999, 9.998e-05, 0.5, 0.5, 0.6, 0.9999, 0.9999, 0.5, 0.9999, 0.5, 0.6, 0.9999, 0.5, 0.8999, 9.998e-05, 0.9999, 0.5, 0.4, 0.5, 0.5, 9.998e-05, 0.9999, 0.0001001, 0.9999, 0.5, 9.998e-05, 0.5, 0.0001, 9.998e-05, 0.5, 9.998e-05, 0.4, 0.5, 9.998e-05, 0.5, 9.998e-05, 9.998e-05, 7.143e-05, 0.5099, 7.14e-05, 7.14e-05, 0.9999, 7.14e-05, 0.9999, 0.5099, 0.9999, 0.5, 0.5, 0.6, 0.5, 9.998e-05, 0.9999, 0.1001])
me_cube_009.materials.append(mat_1)
me_cube_009.materials.append(mat_2)
me_cube_009.use_remesh_preserve_volume = False
me_cube_009.use_remesh_preserve_attributes = False
me_cube_009.use_mirror_vertex_groups = False
me_cube_009.update()
me_cube_008 = bpy.data.meshes.new('Cube.008')
me_cube_008.from_pydata([(-0.5, -0.05, -0.5), (-0.5, -0.05, 0.5), (-0.5, 0.05, -0.5), (-0.5, 0.05, 0.5), (0.5, -0.05, -0.5), (0.5, -0.05, 0.5), (0.5, 0.05, -0.5), (0.5, 0.05, 0.5)], [], [(0, 1, 3, 2), (2, 3, 7, 6), (6, 7, 5, 4), (4, 5, 1, 0), (2, 6, 4, 0), (7, 3, 1, 5)])
_uv = me_cube_008.uv_layers.new(name='UVMap')
_uv.uv.foreach_set('vector', [0.1, 3.168e-05, 0.1, 1.0, 3.162e-05, 1.0, 3.162e-05, 3.162e-05, 9.998e-05, 0.9999, 9.998e-05, 9.998e-05, 0.9999, 9.998e-05, 0.9999, 0.9999, 0.1, 3.168e-05, 0.1, 1.0, 3.162e-05, 1.0, 3.162e-05, 3.162e-05, 0.9999, 9.998e-05, 0.9999, 0.9999, 0.0001, 0.9999, 9.998e-05, 9.998e-05, 3.168e-05, 3.162e-05, 1.0, 3.204e-05, 1.0, 0.1, 3.162e-05, 0.1, 1.0, 0.1, 3.171e-05, 0.1, 3.162e-05, 3.222e-05, 1.0, 3.162e-05])
me_cube_008.materials.append(mat_2)
me_cube_008.use_remesh_preserve_volume = False
me_cube_008.use_remesh_preserve_attributes = False
me_cube_008.use_mirror_vertex_groups = False
me_cube_008.update()
me_cube_005 = bpy.data.meshes.new('Cube.005')
me_cube_005.from_pydata([(0.5, 0.05, 0.5), (0.5, -0.5, 0.5), (-0.5, 0.05, -0.5), (0.5, 0.5, 0.5), (-0.5, -0.5, -0.5), (0.5, -0.5, -0.5), (-0.5, 0.5, -0.5), (0.5, 0.5, -0.5), (-0.5, 0.05, 0.5), (-0.5, -0.05, 0.5), (-0.5, -0.05, -0.5), (0.5, -0.05, 0.5)], [], [(1, 4, 5), (3, 6, 4, 1), (6, 7, 5, 4), (6, 3, 7), (2, 8, 0), (7, 3, 1, 5), (10, 11, 9), (0, 11, 10, 2), (8, 9, 11, 0), (2, 10, 9, 8)])
me_cube_005.polygons.foreach_set('material_index', [0, 0, 0, 0, 1, 0, 1, 1, 1, 1])
_uv = me_cube_005.uv_layers.new(name='UVMap')
_uv.uv.foreach_set('vector', [0.0, 0.006923, 0.9952, 1.0, 1.192e-07, 1.0, 0.0, 0.0, 1.0, 0.0, 1.0, 1.0, 0.0, 1.0, 0.0, 0.0, 1.0, 0.0, 1.0, 1.0, 0.0, 1.0, 0.0009513, 1.0, 1.0, 0.004787, 1.0, 1.0, 0.0001, 0.9999, 0.0001001, 0.0001002, 0.9999, 0.0001, 0.0, 0.0, 1.0, 0.0, 1.0, 1.0, 0.0, 1.0, 0.0001, 0.9999, 0.9999, 0.0001, 0.0001001, 0.0001002, 0.9999, 0.0001, 0.9999, 0.0001, 0.0001, 0.9999, 0.0001, 0.9999, 0.125, 1.0, 0.0, 1.0, 0.0, 0.0, 0.125, 0.0, 0.125, 0.0, 0.0, 0.0, 0.0, 1.0, 0.125, 1.0])
me_cube_005.materials.append(mat_1)
me_cube_005.materials.append(mat_2)
me_cube_005.use_remesh_preserve_volume = False
me_cube_005.use_remesh_preserve_attributes = False
me_cube_005.use_mirror_vertex_groups = False
me_cube_005.update()
me_cube_001 = bpy.data.meshes.new('Cube.001')
me_cube_001.from_pydata([(-0.5, -0.5, -0.5), (-0.5, -0.5, 0.2), (-0.5, 0.4, -0.5), (-0.5, 0.5, 0.0), (0.5, -0.5, -0.5), (0.5, -0.5, 0.2), (0.5, 0.4, -0.5), (0.5, 0.5, 0.0)], [], [(0, 1, 3, 2), (2, 3, 7, 6), (6, 7, 5, 4), (4, 5, 1, 0), (2, 6, 4, 0), (7, 3, 1, 5)])
me_cube_001.polygons.foreach_set('material_index', [0, 2, 0, 0, 0, 1])
_uv = me_cube_001.uv_layers.new(name='UVMap')
_uv.uv.foreach_set('vector', [0.1347, 0.673, 8.203e-05, 8.206e-05, 0.9999, 8.203e-05, 0.9999, 0.5, 7.143e-05, 0.5099, 7.14e-05, 7.14e-05, 0.9999, 7.14e-05, 0.9999, 0.5099, 0.9999, 0.1731, 0.9999, 0.673, 8.203e-05, 0.673, 0.1347, 8.203e-05, 0.9999, 8.365e-05, 0.9999, 0.7, 8.365e-05, 0.7, 8.365e-05, 8.368e-05, 9.485e-05, 9.485e-05, 0.9999, 9.497e-05, 0.9999, 0.8999, 9.497e-05, 0.8999, 1.0, 1.0, 0.0, 1.0, 0.0, 0.0, 1.0, 0.0])
me_cube_001.materials.append(mat_1)
me_cube_001.materials.append(mat_2)
me_cube_001.materials.append(mat_3)
me_cube_001.use_remesh_preserve_volume = False
me_cube_001.use_remesh_preserve_attributes = False
me_cube_001.use_mirror_vertex_groups = False
me_cube_001.update()
me_cube_015 = bpy.data.meshes.new('Cube.015')
me_cube_015.from_pydata([(0.4, 0.1, -0.5), (0.4, 0.1, 1.5), (0.5, 0.1, -0.5), (0.5, 0.1, 1.5), (0.4, -0.1, -0.5), (0.4, -0.1, 1.5), (0.5, -0.1, -0.5), (0.5, -0.1, 1.5)], [], [(2, 3, 7, 6), (6, 7, 5, 4), (4, 5, 1, 0), (2, 6, 4, 0), (7, 3, 1, 5), (0, 1, 3, 2)])
_uv = me_cube_015.uv_layers.new(name='UVMap')
_uv.uv.foreach_set('vector', [0.8, 1.0, 0.8, 0.0, 1.0, 0.0, 1.0, 1.0, 0.075, 0.0, 0.075, 1.0, 9.998e-05, 0.9999, 9.998e-05, 0.0001, 1.0, 0.0, 1.0, 1.0, 0.8, 1.0, 0.8, 0.0, 0.8, 0.9531, 1.0, 0.9531, 1.0, 1.0, 0.8, 1.0, 1.0, 0.5469, 0.8, 0.5469, 0.8, 0.5, 1.0, 0.5, 0.0, 0.0, 0.0, 1.0, 0.075, 1.0, 0.075, 0.0])
me_cube_015.use_remesh_preserve_volume = False
me_cube_015.use_remesh_preserve_attributes = False
me_cube_015.use_mirror_vertex_groups = False
me_cube_015.update()
me_cube_004 = bpy.data.meshes.new('Cube.004')
me_cube_004.from_pydata([(-0.5, 0.1, -0.5), (-0.5, 0.1, 1.5), (0.5, 0.1, -0.5), (0.5, 0.1, 1.5), (-0.5, -0.1, -0.5), (-0.5, -0.1, 1.5), (0.5, -0.1, -0.5), (0.5, -0.1, 1.5)], [], [(0, 1, 3, 2), (2, 3, 7, 6), (6, 7, 5, 4), (4, 5, 1, 0), (2, 6, 4, 0), (7, 3, 1, 5)])
_uv = me_cube_004.uv_layers.new(name='UVMap')
_uv.uv.foreach_set('vector', [0.0, 0.0, 0.0, 1.0, 0.8, 1.0, 0.8, 0.0, 0.8, 1.0, 0.8, 0.0, 1.0, 0.0, 1.0, 1.0, 0.8, 0.0, 0.8, 1.0, 9.998e-05, 0.9999, 9.998e-05, 0.0001, 1.0, 0.0, 1.0, 1.0, 0.8, 1.0, 0.8, 0.0, 0.8, 0.5, 1.0, 0.5, 1.0, 1.0, 0.8, 1.0, 1.0, 1.0, 0.8, 1.0, 0.8, 0.5, 1.0, 0.5])
me_cube_004.use_remesh_preserve_volume = False
me_cube_004.use_remesh_preserve_attributes = False
me_cube_004.use_mirror_vertex_groups = False
me_cube_004.update()

# ---- objects
ob_edge_corner_outside = bpy.data.objects.new('Edge_Corner_Outside', me_cube_003)
ob_floor_straight = bpy.data.objects.new('Floor_Straight', me_cube_034)
ob_floor_angle = bpy.data.objects.new('Floor_Angle', me_cube_030)
ob_floor_edge = bpy.data.objects.new('Floor_Edge', me_cube_025)
ob_edge_corner_inside = bpy.data.objects.new('Edge_Corner_Inside', me_cube_006)
ob_bounding = bpy.data.objects.new('Bounding', me_cube)
ob_fence_corner = bpy.data.objects.new('Fence_Corner', me_cube_002)
ob_fence_double = bpy.data.objects.new('Fence_Double', me_cube_036)
ob_fence_angle = bpy.data.objects.new('Fence_Angle', me_cube_018)
ob_fence_straight = bpy.data.objects.new('Fence_Straight', me_cube_017)
ob_tube_light = bpy.data.objects.new('Tube_light', me_cube_013)
ob_ladder = bpy.data.objects.new('Ladder', me_cube_010)
ob_ramp_02 = bpy.data.objects.new('Ramp-02', me_cube_012)
ob_ramp_01 = bpy.data.objects.new('Ramp-01', me_cube_011)
ob_stairs = bpy.data.objects.new('Stairs', me_cube_009)
ob_windowpanel = bpy.data.objects.new('WindowPanel', me_cube_008)
ob_windowcorner_bl = bpy.data.objects.new('WindowCorner_BL', me_cube_005)
ob_console = bpy.data.objects.new('Console', me_cube_001)
ob_door_opened = bpy.data.objects.new('Door_opened', me_cube_015)
ob_door_closed = bpy.data.objects.new('Door_closed', me_cube_004)

# ---- transforms, parenting, visibility, modifiers, constraints
ob_edge_corner_outside.location = (0.0, 0.0, 0.0)
ob_edge_corner_outside.rotation_euler = (0.0, -0.0, 1.571)
ob_edge_corner_outside.lineart.crease_threshold = 0.0
ob_floor_straight.location = (0.0, 1.0, 0.0)
ob_floor_straight.rotation_euler = (0.0, -0.0, -1.571)
ob_floor_straight.lineart.crease_threshold = 0.0
ob_floor_angle.location = (0.0, 0.0, 0.0)
ob_floor_angle.lineart.crease_threshold = 0.0
ob_floor_edge.location = (0.0, -1.0, 0.0)
ob_floor_edge.lineart.crease_threshold = 0.0
ob_edge_corner_inside.location = (-1.0, 0.0, 0.0)
ob_edge_corner_inside.lineart.crease_threshold = 0.0
ob_bounding.location = (0.0, 0.0, 0.0)
ob_bounding.lock_rotations_4d = False
ob_bounding.empty_display_type = 'ARROWS'
ob_bounding.color = (0.3877, 0.03539, 0.448, 1.0)
ob_bounding.hide_select = True
ob_bounding.hide_render = True
ob_bounding.display_type = 'WIRE'
ob_bounding.lineart.crease_threshold = 0.0
_m = ob_bounding.modifiers.new('Array', 'ARRAY')
_m.count = 3
_m.use_constant_offset = True
_m.use_relative_offset = False
_m = ob_bounding.modifiers.new('Array.001', 'ARRAY')
_m.count = 3
_m.use_constant_offset = True
_m.constant_offset_displace = (0.0, 1.0, 0.0)
_m.use_relative_offset = False
_m = ob_bounding.modifiers.new('Array.002', 'ARRAY')
_m.use_constant_offset = True
_m.constant_offset_displace = (0.0, 0.0, 1.0)
_m.use_relative_offset = False
ob_fence_corner.location = (0.0, -2.0, 0.0)
ob_fence_corner.lineart.crease_threshold = 0.0
ob_fence_double.location = (0.0, -1.0, 0.0)
ob_fence_double.lineart.crease_threshold = 0.0
ob_fence_angle.location = (0.0, 0.9, 0.0)
ob_fence_angle.rotation_euler = (0.0, -0.0, -0.7854)
ob_fence_angle.lineart.crease_threshold = 0.0
ob_fence_straight.location = (0.0, 0.0, 0.0)
ob_fence_straight.lineart.crease_threshold = 0.0
ob_tube_light.location = (0.0, 0.0, 0.0)
ob_tube_light.lineart.crease_threshold = 0.0
ob_ladder.location = (6.0, 0.0, 0.0)
ob_ladder.lineart.crease_threshold = 0.0
ob_ramp_02.location = (-6.0, 0.0, 0.0)
ob_ramp_02.lineart.crease_threshold = 0.0
ob_ramp_01.location = (-6.0, 1.0, 0.0)
ob_ramp_01.lineart.crease_threshold = 0.0
ob_stairs.location = (-4.0, 0.0, 0.0)
ob_stairs.lineart.crease_threshold = 0.0
ob_windowpanel.location = (3.0, 0.0, 0.0)
ob_windowpanel.lineart.crease_threshold = 0.0
ob_windowcorner_bl.location = (4.0, 0.0, 0.0)
ob_windowcorner_bl.lineart.crease_threshold = 0.0
ob_console.location = (-2.0, 0.0, 0.0)
ob_console.lineart.crease_threshold = 0.0
ob_door_opened.location = (0.0, 0.0, 0.0)
ob_door_opened.lineart.crease_threshold = 0.0
ob_door_closed.location = (0.0, 0.0, 0.0)
ob_door_closed.lineart.crease_threshold = 0.0

# ---- collection membership
col_collection_1.objects.link(ob_edge_corner_outside)
col_collection_1.objects.link(ob_floor_straight)
col_collection_1.objects.link(ob_floor_angle)
col_collection_1.objects.link(ob_floor_edge)
col_collection_1.objects.link(ob_edge_corner_inside)
col_collection_1.objects.link(ob_bounding)
col_collection_2.objects.link(ob_fence_corner)
col_collection_2.objects.link(ob_fence_double)
col_collection_2.objects.link(ob_fence_angle)
col_collection_2.objects.link(ob_fence_straight)
col_collection_2.objects.link(ob_bounding)
col_collection_3.objects.link(ob_tube_light)
col_collection_3.objects.link(ob_ladder)
col_collection_3.objects.link(ob_ramp_02)
col_collection_3.objects.link(ob_ramp_01)
col_collection_3.objects.link(ob_stairs)
col_collection_3.objects.link(ob_windowpanel)
col_collection_3.objects.link(ob_windowcorner_bl)
col_collection_3.objects.link(ob_console)
col_collection_3.objects.link(ob_bounding)
col_collection_4.objects.link(ob_door_opened)
col_collection_4.objects.link(ob_door_closed)
col_collection_4.objects.link(ob_bounding)
col_collection_5.objects.link(ob_bounding)
col_collection_6.objects.link(ob_bounding)
col_collection_7.objects.link(ob_bounding)
col_collection_8.objects.link(ob_bounding)
col_collection_9.objects.link(ob_bounding)
col_collection_10.objects.link(ob_bounding)

# ---- scene / render settings (as saved in the file)
scene.camera = ob_windowpanel
scene.frame_start = 1; scene.frame_end = 250; scene.frame_set(1)
scene.render.engine = 'BLENDER_EEVEE_NEXT'
scene.render.resolution_percentage = 50
scene.render.dither_intensity = 0.0
scene.cycles.use_denoising = False
scene.cycles.samples = 128
scene.cycles.sampling_pattern = 'TABULATED_SOBOL'
scene.cycles.light_sampling_threshold = 0.0
scene.cycles.use_adaptive_sampling = False
scene.cycles.use_light_tree = False
scene.cycles.blur_glossy = 0.0
scene.cycles.sample_clamp_indirect = 0.0
scene.view_settings.view_transform = 'Standard'
bpy.context.view_layer.update()

# ---- added for rendering (the .blend has no active camera and no usable light): camera, sun
cam_auto = bpy.data.cameras.new('AutoCamera')
cam_auto.lens = 50.0
cam_auto.sensor_width = 36.0
cam_auto.clip_end = 1000.0
ob_auto_camera = bpy.data.objects.new('AutoCamera', cam_auto)
scene.collection.objects.link(ob_auto_camera)
ob_auto_camera.location = (12.5796, -15.6505, 10.6037)
ob_auto_camera.rotation_euler = (1.09748, -7.21219e-08, 0.694738)
scene.camera = ob_auto_camera
light_auto_sun = bpy.data.lights.new('AutoSun', 'SUN')
light_auto_sun.energy = 3.0
light_auto_sun.angle = 0.0523599
ob_auto_sun = bpy.data.objects.new('AutoSun', light_auto_sun)
scene.collection.objects.link(ob_auto_sun)
ob_auto_sun.rotation_euler = (0.872665, 0.174533, 0.523599)
bpy.context.view_layer.update()
